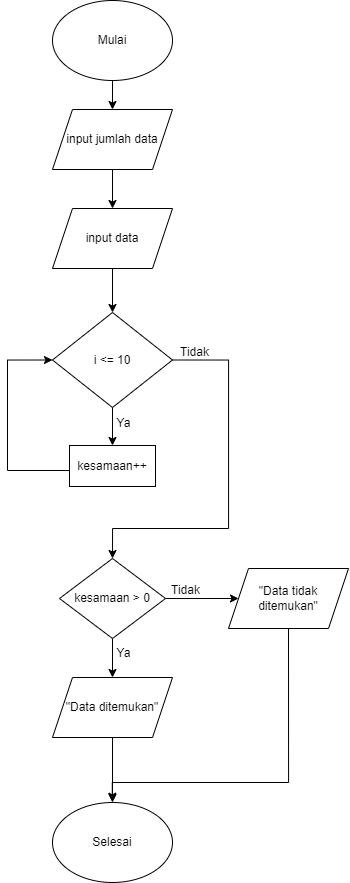

The diagram above was exported from draw.io. Its source (the exported page's mxGraphModel, read from the mxfile embedded in the PNG):
<mxGraphModel dx="1203" dy="658" grid="0" gridSize="10" guides="1" tooltips="1" connect="1" arrows="1" fold="1" page="1" pageScale="1" pageWidth="827" pageHeight="1169" background="none" math="0" shadow="0">
  <root>
    <mxCell id="WIyWlLk6GJQsqaUBKTNV-0" />
    <mxCell id="WIyWlLk6GJQsqaUBKTNV-1" parent="WIyWlLk6GJQsqaUBKTNV-0" />
    <mxCell id="hzpxv0XgYheTF6u5_9WX-3" style="edgeStyle=orthogonalEdgeStyle;rounded=0;orthogonalLoop=1;jettySize=auto;html=1;exitX=0.5;exitY=1;exitDx=0;exitDy=0;entryX=0.5;entryY=0;entryDx=0;entryDy=0;" edge="1" parent="WIyWlLk6GJQsqaUBKTNV-1" source="3hSA0QBY6mWNYGqIaOUt-0" target="3hSA0QBY6mWNYGqIaOUt-1">
      <mxGeometry relative="1" as="geometry" />
    </mxCell>
    <mxCell id="3hSA0QBY6mWNYGqIaOUt-0" value="Mulai" style="ellipse;whiteSpace=wrap;html=1;" parent="WIyWlLk6GJQsqaUBKTNV-1" vertex="1">
      <mxGeometry x="370" y="10" width="120" height="80" as="geometry" />
    </mxCell>
    <mxCell id="hzpxv0XgYheTF6u5_9WX-4" style="edgeStyle=orthogonalEdgeStyle;rounded=0;orthogonalLoop=1;jettySize=auto;html=1;exitX=0.5;exitY=1;exitDx=0;exitDy=0;entryX=0.5;entryY=0;entryDx=0;entryDy=0;" edge="1" parent="WIyWlLk6GJQsqaUBKTNV-1" source="3hSA0QBY6mWNYGqIaOUt-1" target="3hSA0QBY6mWNYGqIaOUt-2">
      <mxGeometry relative="1" as="geometry" />
    </mxCell>
    <mxCell id="3hSA0QBY6mWNYGqIaOUt-1" value="input jumlah data" style="shape=parallelogram;perimeter=parallelogramPerimeter;whiteSpace=wrap;html=1;fixedSize=1;" parent="WIyWlLk6GJQsqaUBKTNV-1" vertex="1">
      <mxGeometry x="370" y="119" width="120" height="60" as="geometry" />
    </mxCell>
    <mxCell id="hzpxv0XgYheTF6u5_9WX-5" style="edgeStyle=orthogonalEdgeStyle;rounded=0;orthogonalLoop=1;jettySize=auto;html=1;exitX=0.5;exitY=1;exitDx=0;exitDy=0;entryX=0.5;entryY=0;entryDx=0;entryDy=0;" edge="1" parent="WIyWlLk6GJQsqaUBKTNV-1" source="3hSA0QBY6mWNYGqIaOUt-2" target="3hSA0QBY6mWNYGqIaOUt-6">
      <mxGeometry relative="1" as="geometry" />
    </mxCell>
    <mxCell id="3hSA0QBY6mWNYGqIaOUt-2" value="input data" style="shape=parallelogram;perimeter=parallelogramPerimeter;whiteSpace=wrap;html=1;fixedSize=1;" parent="WIyWlLk6GJQsqaUBKTNV-1" vertex="1">
      <mxGeometry x="370" y="218" width="120" height="60" as="geometry" />
    </mxCell>
    <mxCell id="hzpxv0XgYheTF6u5_9WX-6" style="edgeStyle=orthogonalEdgeStyle;rounded=0;orthogonalLoop=1;jettySize=auto;html=1;exitX=0.5;exitY=1;exitDx=0;exitDy=0;entryX=0.5;entryY=0;entryDx=0;entryDy=0;" edge="1" parent="WIyWlLk6GJQsqaUBKTNV-1" source="3hSA0QBY6mWNYGqIaOUt-6" target="hzpxv0XgYheTF6u5_9WX-1">
      <mxGeometry relative="1" as="geometry" />
    </mxCell>
    <mxCell id="hzpxv0XgYheTF6u5_9WX-8" style="edgeStyle=orthogonalEdgeStyle;rounded=0;orthogonalLoop=1;jettySize=auto;html=1;exitX=1;exitY=0.5;exitDx=0;exitDy=0;entryX=0.5;entryY=0;entryDx=0;entryDy=0;" edge="1" parent="WIyWlLk6GJQsqaUBKTNV-1" source="3hSA0QBY6mWNYGqIaOUt-6" target="hzpxv0XgYheTF6u5_9WX-2">
      <mxGeometry relative="1" as="geometry">
        <Array as="points">
          <mxPoint x="546" y="370" />
          <mxPoint x="546" y="538" />
          <mxPoint x="430" y="538" />
        </Array>
      </mxGeometry>
    </mxCell>
    <mxCell id="3hSA0QBY6mWNYGqIaOUt-6" value="i &amp;lt;= 10" style="rhombus;whiteSpace=wrap;html=1;" parent="WIyWlLk6GJQsqaUBKTNV-1" vertex="1">
      <mxGeometry x="370" y="322" width="120" height="95" as="geometry" />
    </mxCell>
    <mxCell id="hzpxv0XgYheTF6u5_9WX-17" style="edgeStyle=orthogonalEdgeStyle;rounded=0;orthogonalLoop=1;jettySize=auto;html=1;exitX=0.5;exitY=1;exitDx=0;exitDy=0;" edge="1" parent="WIyWlLk6GJQsqaUBKTNV-1" source="3hSA0QBY6mWNYGqIaOUt-7">
      <mxGeometry relative="1" as="geometry">
        <mxPoint x="429.8205754206731" y="810.7179800180288" as="targetPoint" />
        <Array as="points">
          <mxPoint x="606" y="792" />
          <mxPoint x="430" y="792" />
        </Array>
      </mxGeometry>
    </mxCell>
    <mxCell id="3hSA0QBY6mWNYGqIaOUt-7" value="&quot;Data tidak ditemukan&quot;" style="shape=parallelogram;perimeter=parallelogramPerimeter;whiteSpace=wrap;html=1;fixedSize=1;" parent="WIyWlLk6GJQsqaUBKTNV-1" vertex="1">
      <mxGeometry x="546" y="578" width="120" height="60" as="geometry" />
    </mxCell>
    <mxCell id="hzpxv0XgYheTF6u5_9WX-11" style="edgeStyle=orthogonalEdgeStyle;rounded=0;orthogonalLoop=1;jettySize=auto;html=1;exitX=0.5;exitY=1;exitDx=0;exitDy=0;entryX=0.5;entryY=0;entryDx=0;entryDy=0;" edge="1" parent="WIyWlLk6GJQsqaUBKTNV-1" source="3hSA0QBY6mWNYGqIaOUt-8" target="3hSA0QBY6mWNYGqIaOUt-9">
      <mxGeometry relative="1" as="geometry" />
    </mxCell>
    <mxCell id="3hSA0QBY6mWNYGqIaOUt-8" value="&quot;Data ditemukan&quot;" style="shape=parallelogram;perimeter=parallelogramPerimeter;whiteSpace=wrap;html=1;fixedSize=1;" parent="WIyWlLk6GJQsqaUBKTNV-1" vertex="1">
      <mxGeometry x="370" y="687" width="120" height="60" as="geometry" />
    </mxCell>
    <mxCell id="3hSA0QBY6mWNYGqIaOUt-9" value="Selesai" style="ellipse;whiteSpace=wrap;html=1;" parent="WIyWlLk6GJQsqaUBKTNV-1" vertex="1">
      <mxGeometry x="370" y="812" width="120" height="80" as="geometry" />
    </mxCell>
    <mxCell id="hzpxv0XgYheTF6u5_9WX-7" style="edgeStyle=orthogonalEdgeStyle;rounded=0;orthogonalLoop=1;jettySize=auto;html=1;exitX=0;exitY=0.5;exitDx=0;exitDy=0;entryX=0;entryY=0.5;entryDx=0;entryDy=0;" edge="1" parent="WIyWlLk6GJQsqaUBKTNV-1" source="hzpxv0XgYheTF6u5_9WX-1" target="3hSA0QBY6mWNYGqIaOUt-6">
      <mxGeometry relative="1" as="geometry">
        <Array as="points">
          <mxPoint x="387" y="480" />
          <mxPoint x="325" y="480" />
          <mxPoint x="325" y="370" />
        </Array>
      </mxGeometry>
    </mxCell>
    <mxCell id="hzpxv0XgYheTF6u5_9WX-1" value="kesamaan++" style="rounded=0;whiteSpace=wrap;html=1;" vertex="1" parent="WIyWlLk6GJQsqaUBKTNV-1">
      <mxGeometry x="387" y="455" width="86" height="41" as="geometry" />
    </mxCell>
    <mxCell id="hzpxv0XgYheTF6u5_9WX-9" style="edgeStyle=orthogonalEdgeStyle;rounded=0;orthogonalLoop=1;jettySize=auto;html=1;exitX=0.5;exitY=1;exitDx=0;exitDy=0;entryX=0.5;entryY=0;entryDx=0;entryDy=0;" edge="1" parent="WIyWlLk6GJQsqaUBKTNV-1" source="hzpxv0XgYheTF6u5_9WX-2" target="3hSA0QBY6mWNYGqIaOUt-8">
      <mxGeometry relative="1" as="geometry" />
    </mxCell>
    <mxCell id="hzpxv0XgYheTF6u5_9WX-10" style="edgeStyle=orthogonalEdgeStyle;rounded=0;orthogonalLoop=1;jettySize=auto;html=1;entryX=0;entryY=0.5;entryDx=0;entryDy=0;" edge="1" parent="WIyWlLk6GJQsqaUBKTNV-1" source="hzpxv0XgYheTF6u5_9WX-2" target="3hSA0QBY6mWNYGqIaOUt-7">
      <mxGeometry relative="1" as="geometry" />
    </mxCell>
    <mxCell id="hzpxv0XgYheTF6u5_9WX-2" value="kesamaan &amp;gt; 0" style="rhombus;whiteSpace=wrap;html=1;" vertex="1" parent="WIyWlLk6GJQsqaUBKTNV-1">
      <mxGeometry x="377" y="568" width="106" height="80" as="geometry" />
    </mxCell>
    <mxCell id="hzpxv0XgYheTF6u5_9WX-13" value="Tidak" style="text;html=1;align=center;verticalAlign=middle;resizable=0;points=[];autosize=1;strokeColor=none;fillColor=none;" vertex="1" parent="WIyWlLk6GJQsqaUBKTNV-1">
      <mxGeometry x="488" y="349" width="47" height="26" as="geometry" />
    </mxCell>
    <mxCell id="hzpxv0XgYheTF6u5_9WX-14" value="Ya" style="text;html=1;align=center;verticalAlign=middle;resizable=0;points=[];autosize=1;strokeColor=none;fillColor=none;" vertex="1" parent="WIyWlLk6GJQsqaUBKTNV-1">
      <mxGeometry x="425" y="420" width="32" height="26" as="geometry" />
    </mxCell>
    <mxCell id="hzpxv0XgYheTF6u5_9WX-15" value="Ya" style="text;html=1;align=center;verticalAlign=middle;resizable=0;points=[];autosize=1;strokeColor=none;fillColor=none;" vertex="1" parent="WIyWlLk6GJQsqaUBKTNV-1">
      <mxGeometry x="425" y="650" width="32" height="26" as="geometry" />
    </mxCell>
    <mxCell id="hzpxv0XgYheTF6u5_9WX-16" value="Tidak" style="text;html=1;align=center;verticalAlign=middle;resizable=0;points=[];autosize=1;strokeColor=none;fillColor=none;" vertex="1" parent="WIyWlLk6GJQsqaUBKTNV-1">
      <mxGeometry x="479" y="587" width="47" height="26" as="geometry" />
    </mxCell>
  </root>
</mxGraphModel>